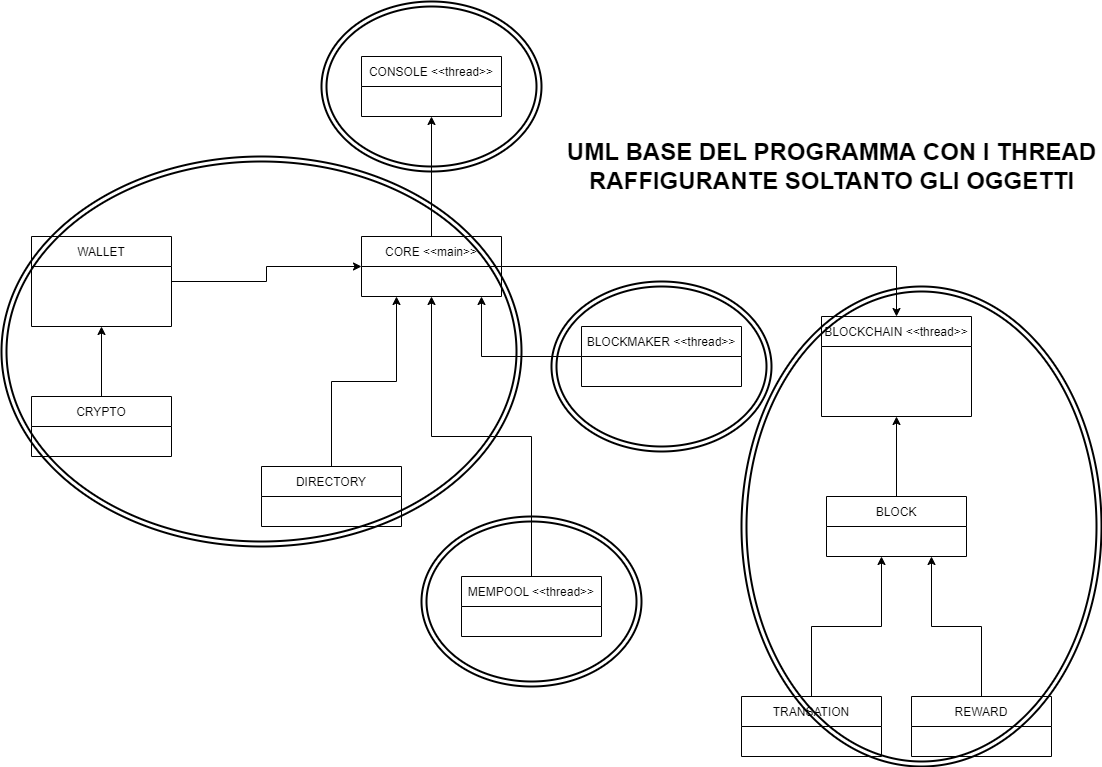

The diagram above was exported from draw.io. Its source (the exported page's mxGraphModel, read from the mxfile embedded in the PNG):
<mxGraphModel dx="1422" dy="2465" grid="1" gridSize="10" guides="1" tooltips="1" connect="1" arrows="1" fold="1" page="1" pageScale="1" pageWidth="1200" pageHeight="1600" math="0" shadow="0">
  <root>
    <mxCell id="0" />
    <mxCell id="1" parent="0" />
    <mxCell id="glIRNnEIRZtLVbq4RvEi-1" value="BLOCKCHAIN &lt;&lt;thread&gt;&gt;" style="swimlane;fontStyle=0;childLayout=stackLayout;horizontal=1;startSize=30;horizontalStack=0;resizeParent=1;resizeParentMax=0;resizeLast=0;collapsible=1;marginBottom=0;" parent="1" vertex="1">
      <mxGeometry x="950" y="-10" width="150" height="100" as="geometry" />
    </mxCell>
    <mxCell id="glIRNnEIRZtLVbq4RvEi-9" style="edgeStyle=orthogonalEdgeStyle;rounded=0;orthogonalLoop=1;jettySize=auto;html=1;entryX=0.5;entryY=1;entryDx=0;entryDy=0;" parent="1" source="glIRNnEIRZtLVbq4RvEi-5" target="glIRNnEIRZtLVbq4RvEi-1" edge="1">
      <mxGeometry relative="1" as="geometry" />
    </mxCell>
    <mxCell id="glIRNnEIRZtLVbq4RvEi-5" value="BLOCK" style="swimlane;fontStyle=0;childLayout=stackLayout;horizontal=1;startSize=30;horizontalStack=0;resizeParent=1;resizeParentMax=0;resizeLast=0;collapsible=1;marginBottom=0;" parent="1" vertex="1">
      <mxGeometry x="955" y="170" width="140" height="60" as="geometry" />
    </mxCell>
    <mxCell id="LIpnHSV5vgiAvgDnczQs-1" style="edgeStyle=orthogonalEdgeStyle;rounded=0;orthogonalLoop=1;jettySize=auto;html=1;entryX=0.75;entryY=1;entryDx=0;entryDy=0;" edge="1" parent="1" source="glIRNnEIRZtLVbq4RvEi-6" target="glIRNnEIRZtLVbq4RvEi-5">
      <mxGeometry relative="1" as="geometry" />
    </mxCell>
    <mxCell id="glIRNnEIRZtLVbq4RvEi-6" value="REWARD" style="swimlane;fontStyle=0;childLayout=stackLayout;horizontal=1;startSize=30;horizontalStack=0;resizeParent=1;resizeParentMax=0;resizeLast=0;collapsible=1;marginBottom=0;" parent="1" vertex="1">
      <mxGeometry x="1040" y="370" width="140" height="60" as="geometry" />
    </mxCell>
    <mxCell id="glIRNnEIRZtLVbq4RvEi-10" style="edgeStyle=orthogonalEdgeStyle;rounded=0;orthogonalLoop=1;jettySize=auto;html=1;" parent="1" source="glIRNnEIRZtLVbq4RvEi-8" edge="1">
      <mxGeometry relative="1" as="geometry">
        <mxPoint x="1010" y="230" as="targetPoint" />
      </mxGeometry>
    </mxCell>
    <mxCell id="glIRNnEIRZtLVbq4RvEi-8" value="TRANSATION" style="swimlane;fontStyle=0;childLayout=stackLayout;horizontal=1;startSize=30;horizontalStack=0;resizeParent=1;resizeParentMax=0;resizeLast=0;collapsible=1;marginBottom=0;" parent="1" vertex="1">
      <mxGeometry x="870" y="370" width="140" height="60" as="geometry" />
    </mxCell>
    <mxCell id="glIRNnEIRZtLVbq4RvEi-18" style="edgeStyle=orthogonalEdgeStyle;rounded=0;orthogonalLoop=1;jettySize=auto;html=1;entryX=0.5;entryY=0;entryDx=0;entryDy=0;" parent="1" source="glIRNnEIRZtLVbq4RvEi-17" target="glIRNnEIRZtLVbq4RvEi-1" edge="1">
      <mxGeometry relative="1" as="geometry" />
    </mxCell>
    <mxCell id="LIpnHSV5vgiAvgDnczQs-15" style="edgeStyle=orthogonalEdgeStyle;rounded=0;orthogonalLoop=1;jettySize=auto;html=1;entryX=0.5;entryY=1;entryDx=0;entryDy=0;" edge="1" parent="1" source="glIRNnEIRZtLVbq4RvEi-17" target="LIpnHSV5vgiAvgDnczQs-2">
      <mxGeometry relative="1" as="geometry" />
    </mxCell>
    <mxCell id="glIRNnEIRZtLVbq4RvEi-17" value="CORE &lt;&lt;main&gt;&gt;" style="swimlane;fontStyle=0;childLayout=stackLayout;horizontal=1;startSize=30;horizontalStack=0;resizeParent=1;resizeParentMax=0;resizeLast=0;collapsible=1;marginBottom=0;" parent="1" vertex="1">
      <mxGeometry x="490" y="-90" width="140" height="60" as="geometry" />
    </mxCell>
    <mxCell id="LIpnHSV5vgiAvgDnczQs-2" value="CONSOLE &lt;&lt;thread&gt;&gt;" style="swimlane;fontStyle=0;childLayout=stackLayout;horizontal=1;startSize=30;horizontalStack=0;resizeParent=1;resizeParentMax=0;resizeLast=0;collapsible=1;marginBottom=0;" vertex="1" parent="1">
      <mxGeometry x="490" y="-270" width="140" height="60" as="geometry" />
    </mxCell>
    <mxCell id="LIpnHSV5vgiAvgDnczQs-5" style="edgeStyle=orthogonalEdgeStyle;rounded=0;orthogonalLoop=1;jettySize=auto;html=1;" edge="1" parent="1" source="LIpnHSV5vgiAvgDnczQs-4" target="glIRNnEIRZtLVbq4RvEi-17">
      <mxGeometry relative="1" as="geometry" />
    </mxCell>
    <mxCell id="LIpnHSV5vgiAvgDnczQs-4" value="WALLET" style="swimlane;fontStyle=0;childLayout=stackLayout;horizontal=1;startSize=30;horizontalStack=0;resizeParent=1;resizeParentMax=0;resizeLast=0;collapsible=1;marginBottom=0;" vertex="1" parent="1">
      <mxGeometry x="160" y="-90" width="140" height="90" as="geometry" />
    </mxCell>
    <mxCell id="LIpnHSV5vgiAvgDnczQs-7" style="edgeStyle=orthogonalEdgeStyle;rounded=0;orthogonalLoop=1;jettySize=auto;html=1;entryX=0.5;entryY=1;entryDx=0;entryDy=0;" edge="1" parent="1" source="LIpnHSV5vgiAvgDnczQs-6" target="LIpnHSV5vgiAvgDnczQs-4">
      <mxGeometry relative="1" as="geometry" />
    </mxCell>
    <mxCell id="LIpnHSV5vgiAvgDnczQs-6" value="CRYPTO" style="swimlane;fontStyle=0;childLayout=stackLayout;horizontal=1;startSize=30;horizontalStack=0;resizeParent=1;resizeParentMax=0;resizeLast=0;collapsible=1;marginBottom=0;" vertex="1" parent="1">
      <mxGeometry x="160" y="70" width="140" height="60" as="geometry" />
    </mxCell>
    <mxCell id="LIpnHSV5vgiAvgDnczQs-9" style="edgeStyle=orthogonalEdgeStyle;rounded=0;orthogonalLoop=1;jettySize=auto;html=1;entryX=0.25;entryY=1;entryDx=0;entryDy=0;" edge="1" parent="1" source="LIpnHSV5vgiAvgDnczQs-8" target="glIRNnEIRZtLVbq4RvEi-17">
      <mxGeometry relative="1" as="geometry" />
    </mxCell>
    <mxCell id="LIpnHSV5vgiAvgDnczQs-8" value="DIRECTORY" style="swimlane;fontStyle=0;childLayout=stackLayout;horizontal=1;startSize=30;horizontalStack=0;resizeParent=1;resizeParentMax=0;resizeLast=0;collapsible=1;marginBottom=0;" vertex="1" parent="1">
      <mxGeometry x="390" y="140" width="140" height="60" as="geometry" />
    </mxCell>
    <mxCell id="LIpnHSV5vgiAvgDnczQs-11" style="edgeStyle=orthogonalEdgeStyle;rounded=0;orthogonalLoop=1;jettySize=auto;html=1;entryX=0.5;entryY=1;entryDx=0;entryDy=0;" edge="1" parent="1" source="LIpnHSV5vgiAvgDnczQs-10" target="glIRNnEIRZtLVbq4RvEi-17">
      <mxGeometry relative="1" as="geometry" />
    </mxCell>
    <mxCell id="LIpnHSV5vgiAvgDnczQs-10" value="MEMPOOL &lt;&lt;thread&gt;&gt;" style="swimlane;fontStyle=0;childLayout=stackLayout;horizontal=1;startSize=30;horizontalStack=0;resizeParent=1;resizeParentMax=0;resizeLast=0;collapsible=1;marginBottom=0;" vertex="1" parent="1">
      <mxGeometry x="590" y="250" width="140" height="60" as="geometry" />
    </mxCell>
    <mxCell id="LIpnHSV5vgiAvgDnczQs-16" style="edgeStyle=orthogonalEdgeStyle;rounded=0;orthogonalLoop=1;jettySize=auto;html=1;" edge="1" parent="1" source="LIpnHSV5vgiAvgDnczQs-12">
      <mxGeometry relative="1" as="geometry">
        <mxPoint x="610" y="-30" as="targetPoint" />
      </mxGeometry>
    </mxCell>
    <mxCell id="LIpnHSV5vgiAvgDnczQs-12" value="BLOCKMAKER &lt;&lt;thread&gt;&gt;" style="swimlane;fontStyle=0;childLayout=stackLayout;horizontal=1;startSize=30;horizontalStack=0;resizeParent=1;resizeParentMax=0;resizeLast=0;collapsible=1;marginBottom=0;" vertex="1" parent="1">
      <mxGeometry x="710" width="160" height="60" as="geometry" />
    </mxCell>
    <mxCell id="LIpnHSV5vgiAvgDnczQs-18" value="" style="ellipse;shape=doubleEllipse;whiteSpace=wrap;html=1;fillColor=none;strokeWidth=2;perimeterSpacing=0;" vertex="1" parent="1">
      <mxGeometry x="130" y="-170" width="520" height="390" as="geometry" />
    </mxCell>
    <mxCell id="LIpnHSV5vgiAvgDnczQs-19" value="" style="ellipse;shape=doubleEllipse;whiteSpace=wrap;html=1;fillColor=none;strokeWidth=2;perimeterSpacing=0;" vertex="1" parent="1">
      <mxGeometry x="450" y="-325" width="220" height="170" as="geometry" />
    </mxCell>
    <mxCell id="LIpnHSV5vgiAvgDnczQs-20" value="" style="ellipse;shape=doubleEllipse;whiteSpace=wrap;html=1;fillColor=none;strokeWidth=2;perimeterSpacing=0;" vertex="1" parent="1">
      <mxGeometry x="680" y="-45" width="220" height="170" as="geometry" />
    </mxCell>
    <mxCell id="LIpnHSV5vgiAvgDnczQs-21" value="" style="ellipse;shape=doubleEllipse;whiteSpace=wrap;html=1;fillColor=none;strokeWidth=2;perimeterSpacing=0;" vertex="1" parent="1">
      <mxGeometry x="550" y="190" width="220" height="170" as="geometry" />
    </mxCell>
    <mxCell id="LIpnHSV5vgiAvgDnczQs-22" value="" style="ellipse;shape=doubleEllipse;whiteSpace=wrap;html=1;fillColor=none;strokeWidth=2;perimeterSpacing=0;" vertex="1" parent="1">
      <mxGeometry x="870" y="-40" width="360" height="480" as="geometry" />
    </mxCell>
    <mxCell id="LIpnHSV5vgiAvgDnczQs-23" value="UML BASE DEL PROGRAMMA CON I THREAD&lt;br&gt;RAFFIGURANTE SOLTANTO GLI OGGETTI" style="text;strokeColor=none;fillColor=none;html=1;fontSize=24;fontStyle=1;verticalAlign=middle;align=center;" vertex="1" parent="1">
      <mxGeometry x="910" y="-180" width="100" height="40" as="geometry" />
    </mxCell>
  </root>
</mxGraphModel>